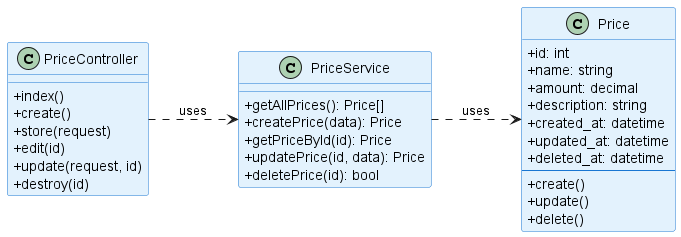

The diagram above was rendered by PlantUML. Its source (embedded in the PNG):
@startuml Class Diagram - Master Harga

left to right direction

' Styling
skinparam classAttributeIconSize 0
skinparam class {
    BackgroundColor #E3F2FD
    BorderColor #1976D2
}

' === Model Price ===
class Price {
    +id: int
    +name: string
    +amount: decimal
    +description: string
    +created_at: datetime
    +updated_at: datetime
    +deleted_at: datetime
    --
    +create()
    +update()
    +delete()
}

' === PriceService ===
class PriceService {
    +getAllPrices(): Price[]
    +createPrice(data): Price
    +getPriceById(id): Price
    +updatePrice(id, data): Price
    +deletePrice(id): bool
}

' === PriceController ===
class PriceController {
    +index()
    +create()
    +store(request)
    +edit(id)
    +update(request, id)
    +destroy(id)
}

' === Relasi ===
PriceController ..> PriceService : uses
PriceService ..> Price : uses

@enduml